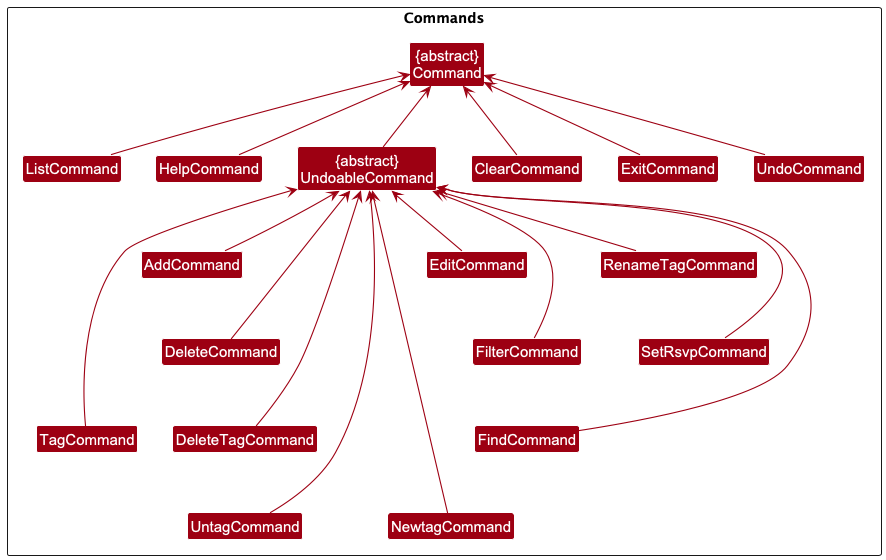

The diagram above was rendered by PlantUML. Its source (embedded in the PNG):
@startuml
!include style.puml
skinparam arrowThickness 1.1
skinparam arrowColor MODEL_COLOR
skinparam classBackgroundColor MODEL_COLOR

Package Commands <<Rectangle>> {
    Class "{abstract}\nCommand" as Command
    Class "{abstract}\nUndoableCommand" as UndoableCommand

    Class AddCommand
    Class ClearCommand
    Class DeleteCommand
    Class DeleteTagCommand
    Class EditCommand
    Class ExitCommand
    Class FilterCommand
    Class FindCommand
    Class HelpCommand
    Class ListCommand
    Class NewtagCommand
    Class RenameTagCommand
    Class SetRsvpCommand
    Class TagCommand
    Class UntagCommand
    Class UndoCommand


    UndoableCommand -up-> Command
    ClearCommand -up-> Command
    ExitCommand -up-> Command
    HelpCommand -up-> Command
    HelpCommand -[hidden]right-> UndoableCommand
    ListCommand -up-> Command
    ListCommand -[hidden]right-> UndoableCommand
    UndoCommand -up-> Command

    AddCommand -[hidden]up-> UndoableCommand
    AddCommand -up-> UndoableCommand
    DeleteCommand -up-> UndoableCommand
    DeleteTagCommand -up-> UndoableCommand
    EditCommand -up-> UndoableCommand
    FilterCommand -up-> UndoableCommand
    FindCommand -up-> UndoableCommand
    NewtagCommand -up-> UndoableCommand
    RenameTagCommand -up-> UndoableCommand
    SetRsvpCommand -up-> UndoableCommand
    TagCommand -up-> UndoableCommand
    UntagCommand -up-> UndoableCommand

    AddCommand-[hidden]-> DeleteCommand
        FindCommand -[hidden]up-> FilterCommand
        DeleteCommand -[hidden]down-> DeleteTagCommand
        EditCommand -[hidden]down-> FilterCommand
        FindCommand -[hidden]down-> NewtagCommand
        RenameTagCommand -[hidden]-> SetRsvpCommand
        UntagCommand -[hidden]up-> TagCommand
        UntagCommand -[hidden]up-> DeleteTagCommand


}



@enduml